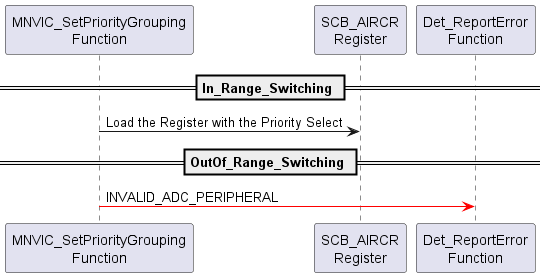

The diagram above was rendered by PlantUML. Its source (embedded in the PNG):
@startuml inline_umlgraph_54.png
== In_Range_Switching ==

"MNVIC_SetPriorityGrouping\nFunction" -> "SCB_AIRCR\nRegister": Load the Register with the Priority Select
== OutOf_Range_Switching ==

"MNVIC_SetPriorityGrouping\nFunction" -[#red]> "Det_ReportError\nFunction": INVALID_ADC_PERIPHERAL
@enduml